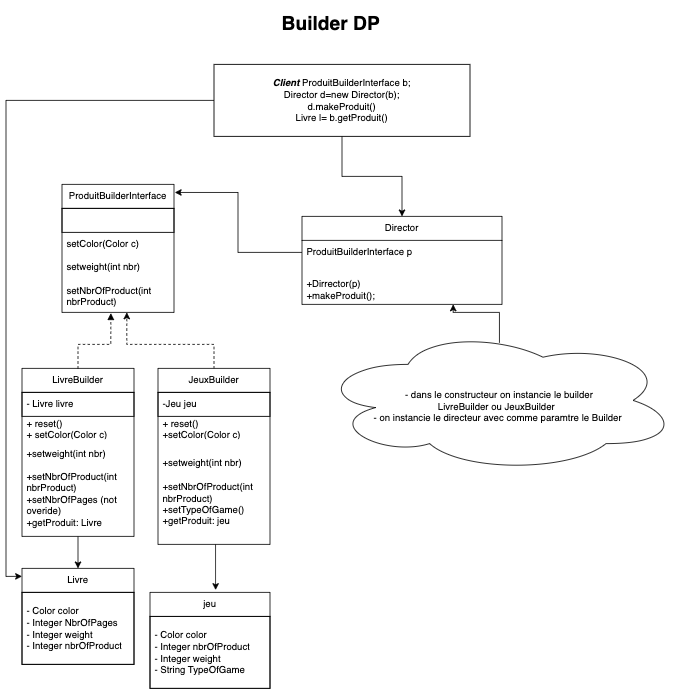

The diagram above was exported from draw.io. Its source (the exported page's mxGraphModel, read from the mxfile embedded in the PNG):
<mxGraphModel dx="954" dy="1698" grid="1" gridSize="10" guides="1" tooltips="1" connect="1" arrows="1" fold="1" page="1" pageScale="1" pageWidth="827" pageHeight="1169" math="0" shadow="0">
  <root>
    <mxCell id="WIyWlLk6GJQsqaUBKTNV-0" />
    <mxCell id="WIyWlLk6GJQsqaUBKTNV-1" parent="WIyWlLk6GJQsqaUBKTNV-0" />
    <mxCell id="KPB-D_mhVE7pxVwBN3n7-0" value="ProduitBuilderInterface" style="swimlane;fontStyle=0;childLayout=stackLayout;horizontal=1;startSize=30;horizontalStack=0;resizeParent=1;resizeParentMax=0;resizeLast=0;collapsible=1;marginBottom=0;whiteSpace=wrap;html=1;" vertex="1" parent="WIyWlLk6GJQsqaUBKTNV-1">
      <mxGeometry x="170" y="220" width="140" height="160" as="geometry" />
    </mxCell>
    <mxCell id="KPB-D_mhVE7pxVwBN3n7-1" value="" style="text;strokeColor=default;fillColor=none;align=left;verticalAlign=middle;spacingLeft=4;spacingRight=4;overflow=hidden;points=[[0,0.5],[1,0.5]];portConstraint=eastwest;rotatable=0;whiteSpace=wrap;html=1;strokeWidth=1;" vertex="1" parent="KPB-D_mhVE7pxVwBN3n7-0">
      <mxGeometry y="30" width="140" height="30" as="geometry" />
    </mxCell>
    <mxCell id="KPB-D_mhVE7pxVwBN3n7-2" value="setColor(Color c)" style="text;strokeColor=none;fillColor=none;align=left;verticalAlign=middle;spacingLeft=4;spacingRight=4;overflow=hidden;points=[[0,0.5],[1,0.5]];portConstraint=eastwest;rotatable=0;whiteSpace=wrap;html=1;" vertex="1" parent="KPB-D_mhVE7pxVwBN3n7-0">
      <mxGeometry y="60" width="140" height="30" as="geometry" />
    </mxCell>
    <mxCell id="KPB-D_mhVE7pxVwBN3n7-3" value="setweight(int nbr)&lt;br&gt;&lt;br&gt;setNbrOfProduct(int nbrProduct)" style="text;strokeColor=none;fillColor=none;align=left;verticalAlign=middle;spacingLeft=4;spacingRight=4;overflow=hidden;points=[[0,0.5],[1,0.5]];portConstraint=eastwest;rotatable=0;whiteSpace=wrap;html=1;" vertex="1" parent="KPB-D_mhVE7pxVwBN3n7-0">
      <mxGeometry y="90" width="140" height="70" as="geometry" />
    </mxCell>
    <mxCell id="KPB-D_mhVE7pxVwBN3n7-4" value="LivreBuilder" style="swimlane;fontStyle=0;childLayout=stackLayout;horizontal=1;startSize=30;horizontalStack=0;resizeParent=1;resizeParentMax=0;resizeLast=0;collapsible=1;marginBottom=0;whiteSpace=wrap;html=1;" vertex="1" parent="WIyWlLk6GJQsqaUBKTNV-1">
      <mxGeometry x="120" y="450" width="140" height="210" as="geometry" />
    </mxCell>
    <mxCell id="KPB-D_mhVE7pxVwBN3n7-5" value="- Livre livre" style="text;strokeColor=default;fillColor=none;align=left;verticalAlign=middle;spacingLeft=4;spacingRight=4;overflow=hidden;points=[[0,0.5],[1,0.5]];portConstraint=eastwest;rotatable=0;whiteSpace=wrap;html=1;strokeWidth=1;" vertex="1" parent="KPB-D_mhVE7pxVwBN3n7-4">
      <mxGeometry y="30" width="140" height="30" as="geometry" />
    </mxCell>
    <mxCell id="KPB-D_mhVE7pxVwBN3n7-6" value="+ reset()&lt;br&gt;+ setColor(Color c)" style="text;strokeColor=none;fillColor=none;align=left;verticalAlign=middle;spacingLeft=4;spacingRight=4;overflow=hidden;points=[[0,0.5],[1,0.5]];portConstraint=eastwest;rotatable=0;whiteSpace=wrap;html=1;" vertex="1" parent="KPB-D_mhVE7pxVwBN3n7-4">
      <mxGeometry y="60" width="140" height="30" as="geometry" />
    </mxCell>
    <mxCell id="KPB-D_mhVE7pxVwBN3n7-7" value="+setweight(int nbr)&lt;br&gt;&lt;br&gt;+setNbrOfProduct(int nbrProduct)&lt;br&gt;+setNbrOfPages (not overide)&lt;br&gt;+getProduit: Livre" style="text;strokeColor=none;fillColor=none;align=left;verticalAlign=middle;spacingLeft=4;spacingRight=4;overflow=hidden;points=[[0,0.5],[1,0.5]];portConstraint=eastwest;rotatable=0;whiteSpace=wrap;html=1;" vertex="1" parent="KPB-D_mhVE7pxVwBN3n7-4">
      <mxGeometry y="90" width="140" height="120" as="geometry" />
    </mxCell>
    <mxCell id="KPB-D_mhVE7pxVwBN3n7-14" style="edgeStyle=orthogonalEdgeStyle;rounded=0;orthogonalLoop=1;jettySize=auto;html=1;dashed=1;" edge="1" parent="WIyWlLk6GJQsqaUBKTNV-1" source="KPB-D_mhVE7pxVwBN3n7-8">
      <mxGeometry relative="1" as="geometry">
        <mxPoint x="251" y="380" as="targetPoint" />
        <Array as="points">
          <mxPoint x="360" y="420" />
          <mxPoint x="251" y="420" />
        </Array>
      </mxGeometry>
    </mxCell>
    <mxCell id="KPB-D_mhVE7pxVwBN3n7-8" value="JeuxBuilder" style="swimlane;fontStyle=0;childLayout=stackLayout;horizontal=1;startSize=30;horizontalStack=0;resizeParent=1;resizeParentMax=0;resizeLast=0;collapsible=1;marginBottom=0;whiteSpace=wrap;html=1;" vertex="1" parent="WIyWlLk6GJQsqaUBKTNV-1">
      <mxGeometry x="290" y="450" width="140" height="220" as="geometry" />
    </mxCell>
    <mxCell id="KPB-D_mhVE7pxVwBN3n7-9" value="-Jeu jeu" style="text;strokeColor=default;fillColor=none;align=left;verticalAlign=middle;spacingLeft=4;spacingRight=4;overflow=hidden;points=[[0,0.5],[1,0.5]];portConstraint=eastwest;rotatable=0;whiteSpace=wrap;html=1;strokeWidth=1;" vertex="1" parent="KPB-D_mhVE7pxVwBN3n7-8">
      <mxGeometry y="30" width="140" height="30" as="geometry" />
    </mxCell>
    <mxCell id="KPB-D_mhVE7pxVwBN3n7-10" value="+ reset()&lt;br&gt;+setColor(Color c)" style="text;strokeColor=none;fillColor=none;align=left;verticalAlign=middle;spacingLeft=4;spacingRight=4;overflow=hidden;points=[[0,0.5],[1,0.5]];portConstraint=eastwest;rotatable=0;whiteSpace=wrap;html=1;" vertex="1" parent="KPB-D_mhVE7pxVwBN3n7-8">
      <mxGeometry y="60" width="140" height="30" as="geometry" />
    </mxCell>
    <mxCell id="KPB-D_mhVE7pxVwBN3n7-11" value="+setweight(int nbr)&lt;br style=&quot;border-color: var(--border-color);&quot;&gt;&lt;br style=&quot;border-color: var(--border-color);&quot;&gt;+setNbrOfProduct(int nbrProduct)&lt;br&gt;+setTypeOfGame()&lt;br style=&quot;border-color: var(--border-color);&quot;&gt;+getProduit: jeu" style="text;strokeColor=none;fillColor=none;align=left;verticalAlign=middle;spacingLeft=4;spacingRight=4;overflow=hidden;points=[[0,0.5],[1,0.5]];portConstraint=eastwest;rotatable=0;whiteSpace=wrap;html=1;" vertex="1" parent="KPB-D_mhVE7pxVwBN3n7-8">
      <mxGeometry y="90" width="140" height="130" as="geometry" />
    </mxCell>
    <mxCell id="KPB-D_mhVE7pxVwBN3n7-12" style="edgeStyle=orthogonalEdgeStyle;rounded=0;orthogonalLoop=1;jettySize=auto;html=1;entryX=0.436;entryY=1.014;entryDx=0;entryDy=0;entryPerimeter=0;endArrow=block;endFill=1;dashed=1;" edge="1" parent="WIyWlLk6GJQsqaUBKTNV-1" source="KPB-D_mhVE7pxVwBN3n7-4" target="KPB-D_mhVE7pxVwBN3n7-3">
      <mxGeometry relative="1" as="geometry">
        <Array as="points">
          <mxPoint x="190" y="420" />
          <mxPoint x="231" y="420" />
        </Array>
      </mxGeometry>
    </mxCell>
    <mxCell id="KPB-D_mhVE7pxVwBN3n7-15" value="Livre" style="swimlane;fontStyle=0;childLayout=stackLayout;horizontal=1;startSize=30;horizontalStack=0;resizeParent=1;resizeParentMax=0;resizeLast=0;collapsible=1;marginBottom=0;whiteSpace=wrap;html=1;" vertex="1" parent="WIyWlLk6GJQsqaUBKTNV-1">
      <mxGeometry x="120" y="700" width="140" height="120" as="geometry" />
    </mxCell>
    <mxCell id="KPB-D_mhVE7pxVwBN3n7-16" value="- Color color&lt;br&gt;- Integer NbrOfPages&lt;br&gt;- Integer weight&lt;br&gt;- Integer nbrOfProduct" style="text;strokeColor=default;fillColor=none;align=left;verticalAlign=middle;spacingLeft=4;spacingRight=4;overflow=hidden;points=[[0,0.5],[1,0.5]];portConstraint=eastwest;rotatable=0;whiteSpace=wrap;html=1;strokeWidth=1;" vertex="1" parent="KPB-D_mhVE7pxVwBN3n7-15">
      <mxGeometry y="30" width="140" height="90" as="geometry" />
    </mxCell>
    <mxCell id="KPB-D_mhVE7pxVwBN3n7-19" value="jeu" style="swimlane;fontStyle=0;childLayout=stackLayout;horizontal=1;startSize=30;horizontalStack=0;resizeParent=1;resizeParentMax=0;resizeLast=0;collapsible=1;marginBottom=0;whiteSpace=wrap;html=1;" vertex="1" parent="WIyWlLk6GJQsqaUBKTNV-1">
      <mxGeometry x="280" y="730" width="150" height="120" as="geometry" />
    </mxCell>
    <mxCell id="KPB-D_mhVE7pxVwBN3n7-20" value="- Color color&lt;br&gt;- Integer nbrOfProduct&lt;br&gt;- Integer weight&lt;br&gt;- String TypeOfGame" style="text;strokeColor=default;fillColor=none;align=left;verticalAlign=middle;spacingLeft=4;spacingRight=4;overflow=hidden;points=[[0,0.5],[1,0.5]];portConstraint=eastwest;rotatable=0;whiteSpace=wrap;html=1;strokeWidth=1;" vertex="1" parent="KPB-D_mhVE7pxVwBN3n7-19">
      <mxGeometry y="30" width="150" height="90" as="geometry" />
    </mxCell>
    <mxCell id="KPB-D_mhVE7pxVwBN3n7-25" value="" style="endArrow=classic;html=1;rounded=0;entryX=0.547;entryY=-0.025;entryDx=0;entryDy=0;entryPerimeter=0;" edge="1" parent="WIyWlLk6GJQsqaUBKTNV-1" target="KPB-D_mhVE7pxVwBN3n7-19">
      <mxGeometry width="50" height="50" relative="1" as="geometry">
        <mxPoint x="362" y="670" as="sourcePoint" />
        <mxPoint x="440" y="600" as="targetPoint" />
      </mxGeometry>
    </mxCell>
    <mxCell id="KPB-D_mhVE7pxVwBN3n7-27" value="" style="endArrow=classic;html=1;rounded=0;" edge="1" parent="WIyWlLk6GJQsqaUBKTNV-1" source="KPB-D_mhVE7pxVwBN3n7-7" target="KPB-D_mhVE7pxVwBN3n7-15">
      <mxGeometry width="50" height="50" relative="1" as="geometry">
        <mxPoint x="30" y="720" as="sourcePoint" />
        <mxPoint x="190" y="695" as="targetPoint" />
      </mxGeometry>
    </mxCell>
    <mxCell id="KPB-D_mhVE7pxVwBN3n7-30" value="Director" style="swimlane;fontStyle=0;childLayout=stackLayout;horizontal=1;startSize=30;horizontalStack=0;resizeParent=1;resizeParentMax=0;resizeLast=0;collapsible=1;marginBottom=0;whiteSpace=wrap;html=1;" vertex="1" parent="WIyWlLk6GJQsqaUBKTNV-1">
      <mxGeometry x="470" y="260" width="250" height="110" as="geometry" />
    </mxCell>
    <mxCell id="KPB-D_mhVE7pxVwBN3n7-31" value="ProduitBuilderInterface p" style="text;strokeColor=none;fillColor=none;align=left;verticalAlign=middle;spacingLeft=4;spacingRight=4;overflow=hidden;points=[[0,0.5],[1,0.5]];portConstraint=eastwest;rotatable=0;whiteSpace=wrap;html=1;" vertex="1" parent="KPB-D_mhVE7pxVwBN3n7-30">
      <mxGeometry y="30" width="250" height="30" as="geometry" />
    </mxCell>
    <mxCell id="KPB-D_mhVE7pxVwBN3n7-32" value="&lt;br&gt;+Dirrector(p)&amp;nbsp;&lt;br&gt;+makeProduit();" style="text;strokeColor=none;fillColor=none;align=left;verticalAlign=middle;spacingLeft=4;spacingRight=4;overflow=hidden;points=[[0,0.5],[1,0.5]];portConstraint=eastwest;rotatable=0;whiteSpace=wrap;html=1;" vertex="1" parent="KPB-D_mhVE7pxVwBN3n7-30">
      <mxGeometry y="60" width="250" height="50" as="geometry" />
    </mxCell>
    <mxCell id="KPB-D_mhVE7pxVwBN3n7-34" value="&lt;h1&gt;Builder DP&lt;/h1&gt;" style="text;html=1;strokeColor=none;fillColor=none;spacing=5;spacingTop=-20;whiteSpace=wrap;overflow=hidden;rounded=0;" vertex="1" parent="WIyWlLk6GJQsqaUBKTNV-1">
      <mxGeometry x="440" width="190" height="50" as="geometry" />
    </mxCell>
    <mxCell id="KPB-D_mhVE7pxVwBN3n7-36" value="&lt;br&gt;&amp;nbsp; - dans le constructeur on instancie le builder&amp;nbsp;&lt;br&gt;LivreBuilder ou JeuxBuilder&amp;nbsp;&lt;br&gt;- on instancie le directeur avec comme paramtre le Builder" style="ellipse;shape=cloud;whiteSpace=wrap;html=1;" vertex="1" parent="WIyWlLk6GJQsqaUBKTNV-1">
      <mxGeometry x="490" y="400" width="450" height="180" as="geometry" />
    </mxCell>
    <mxCell id="KPB-D_mhVE7pxVwBN3n7-37" style="edgeStyle=orthogonalEdgeStyle;rounded=0;orthogonalLoop=1;jettySize=auto;html=1;entryX=1.007;entryY=0.063;entryDx=0;entryDy=0;entryPerimeter=0;" edge="1" parent="WIyWlLk6GJQsqaUBKTNV-1" source="KPB-D_mhVE7pxVwBN3n7-31" target="KPB-D_mhVE7pxVwBN3n7-0">
      <mxGeometry relative="1" as="geometry" />
    </mxCell>
    <mxCell id="KPB-D_mhVE7pxVwBN3n7-38" style="edgeStyle=orthogonalEdgeStyle;rounded=0;orthogonalLoop=1;jettySize=auto;html=1;entryX=0.756;entryY=1;entryDx=0;entryDy=0;entryPerimeter=0;exitX=0.504;exitY=0.1;exitDx=0;exitDy=0;exitPerimeter=0;" edge="1" parent="WIyWlLk6GJQsqaUBKTNV-1" source="KPB-D_mhVE7pxVwBN3n7-36" target="KPB-D_mhVE7pxVwBN3n7-32">
      <mxGeometry relative="1" as="geometry" />
    </mxCell>
    <mxCell id="KPB-D_mhVE7pxVwBN3n7-44" style="edgeStyle=orthogonalEdgeStyle;rounded=0;orthogonalLoop=1;jettySize=auto;html=1;" edge="1" parent="WIyWlLk6GJQsqaUBKTNV-1" source="KPB-D_mhVE7pxVwBN3n7-43" target="KPB-D_mhVE7pxVwBN3n7-30">
      <mxGeometry relative="1" as="geometry" />
    </mxCell>
    <mxCell id="KPB-D_mhVE7pxVwBN3n7-43" value="&lt;b&gt;&lt;i&gt;Client &lt;/i&gt;&lt;/b&gt;ProduitBuilderInterface b;&lt;br&gt;Director d=new Director(b);&lt;br&gt;d.makeProduit()&lt;br&gt;Livre l= b.getProduit()" style="shape=note;whiteSpace=wrap;html=1;backgroundOutline=1;darkOpacity=0.05;size=0;" vertex="1" parent="WIyWlLk6GJQsqaUBKTNV-1">
      <mxGeometry x="360" y="70" width="320" height="90" as="geometry" />
    </mxCell>
    <mxCell id="KPB-D_mhVE7pxVwBN3n7-45" style="edgeStyle=orthogonalEdgeStyle;rounded=0;orthogonalLoop=1;jettySize=auto;html=1;entryX=0;entryY=0.083;entryDx=0;entryDy=0;entryPerimeter=0;" edge="1" parent="WIyWlLk6GJQsqaUBKTNV-1" source="KPB-D_mhVE7pxVwBN3n7-43" target="KPB-D_mhVE7pxVwBN3n7-15">
      <mxGeometry relative="1" as="geometry" />
    </mxCell>
  </root>
</mxGraphModel>